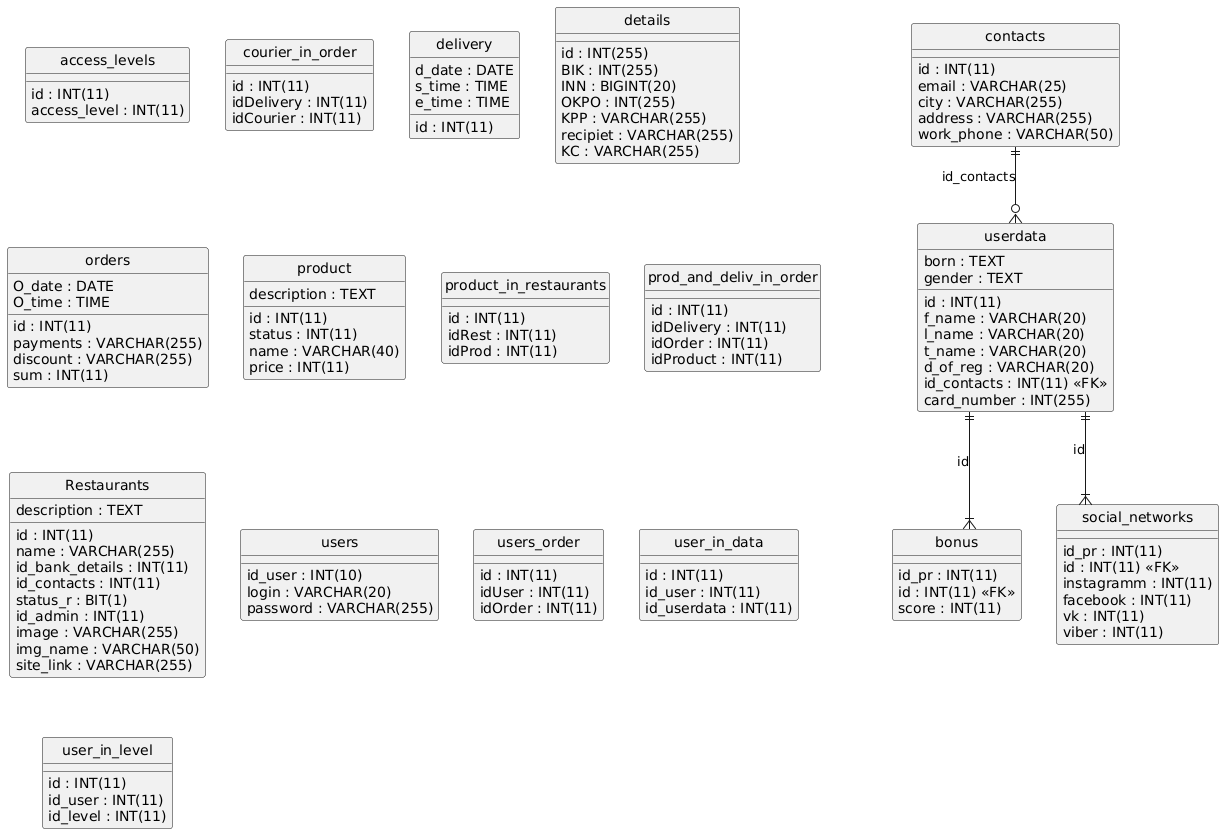

The diagram above was rendered by PlantUML. Its source (embedded in the PNG):
@startuml
hide circle
skinparam linetype ortho

entity "access_levels" as access_levels {
  id : INT(11)
  access_level : INT(11)
}

entity "bonus" as bonus {
  id_pr : INT(11)
  id : INT(11) <<FK>>
  score : INT(11)
}

entity "contacts" as contacts {
  id : INT(11)
  email : VARCHAR(25)
  city : VARCHAR(255)
  address : VARCHAR(255)
  work_phone : VARCHAR(50)
}

entity "courier_in_order" as courier_in_order {
  id : INT(11)
  idDelivery : INT(11)
  idCourier : INT(11)
}

entity "delivery" as delivery {
  id : INT(11)
  d_date : DATE
  s_time : TIME
  e_time : TIME
}

entity "details" as details {
  id : INT(255)
  BIK : INT(255)
  INN : BIGINT(20)
  OKPO : INT(255)
  KPP : VARCHAR(255)
  recipiet : VARCHAR(255)
  KC : VARCHAR(255)
}

entity "orders" as orders {
  id : INT(11)
  O_date : DATE
  O_time : TIME
  payments : VARCHAR(255)
  discount : VARCHAR(255)
  sum : INT(11)
}

entity "product" as product {
  id : INT(11)
  status : INT(11)
  name : VARCHAR(40)
  description : TEXT
  price : INT(11)
}

entity "product_in_restaurants" as product_in_restaurants {
  id : INT(11)
  idRest : INT(11)
  idProd : INT(11)
}

entity "prod_and_deliv_in_order" as prod_and_deliv_in_order {
  id : INT(11)
  idDelivery : INT(11)
  idOrder : INT(11)
  idProduct : INT(11)
}

entity "Restaurants" as Restaurants {
  id : INT(11)
  name : VARCHAR(255)
  id_bank_details : INT(11)
  id_contacts : INT(11)
  status_r : BIT(1)
  id_admin : INT(11)
  description : TEXT
  image : VARCHAR(255)
  img_name : VARCHAR(50)
  site_link : VARCHAR(255)
}

entity "social_networks" as social_networks {
  id_pr : INT(11)
  id : INT(11) <<FK>>
  instagramm : INT(11)
  facebook : INT(11)
  vk : INT(11)
  viber : INT(11)
}

entity "userdata" as userdata {
  id : INT(11)
  f_name : VARCHAR(20)
  l_name : VARCHAR(20)
  t_name : VARCHAR(20)
  d_of_reg : VARCHAR(20)
  born : TEXT
  id_contacts : INT(11) <<FK>>
  card_number : INT(255)
  gender : TEXT
}

entity "users" as users {
  id_user : INT(10)
  login : VARCHAR(20)
  password : VARCHAR(255)
}

entity "users_order" as users_order {
  id : INT(11)
  idUser : INT(11)
  idOrder : INT(11)
}

entity "user_in_data" as user_in_data {
  id : INT(11)
  id_user : INT(11)
  id_userdata : INT(11)
}

entity "user_in_level" as user_in_level {
  id : INT(11)
  id_user : INT(11)
  id_level : INT(11)
}

userdata ||--|{ bonus : "id"
userdata ||--|{ social_networks : "id"
contacts ||--o{ userdata : "id_contacts"
@enduml